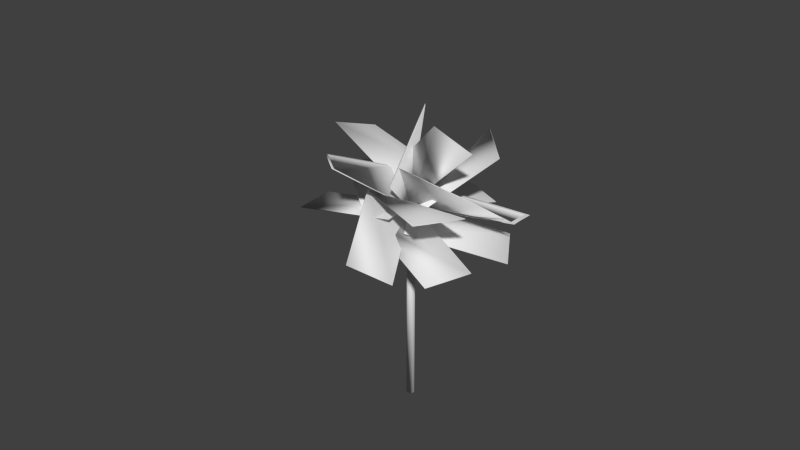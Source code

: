 # Source: Palma_Alta.blend  (saved by Blender 2.77.0; exported with 4.5.12 LTS)
import bpy
from mathutils import Matrix  # noqa: F401  (used for matrix-valued properties, if any)

bpy.ops.wm.read_factory_settings(use_empty=True)
scene = bpy.context.scene
scene.name = 'Scene'

# ---- collections
col_collection_1 = bpy.data.collections.new('Collection 1'); scene.collection.children.link(col_collection_1)

# ---- world
world_world = bpy.data.worlds.new('World'); scene.world = world_world
world_world.color = (0.05088, 0.05088, 0.05088)
world_world.use_sun_shadow = False
world_world.sun_shadow_jitter_overblur = 0.0
world_world.cycles.sampling_method = 'NONE'
world_world.cycles.sample_map_resolution = 256

# ---- meshes
me_cube_012 = bpy.data.meshes.new('Cube.012')
me_cube_012.from_pydata([(0.03246, -2.121, -44.87), (-0.0804, -0.1759, -18.47), (0.7282, 0.6955, -313.8), (0.9918, -0.987, -252.5), (0.04469, -2.121, -43.95), (-0.06817, -0.1753, -17.55), (0.7408, 0.7069, -313.6), (1.004, -0.9757, -252.3), (0.8044, -0.07493, -45.31), (-0.06124, 0.04991, -0.98), (-0.3628, -4.411, -117.8), (0.2771, -3.265, -175.7), (0.8007, -0.06088, -46.99), (-0.06489, 0.06396, -2.664), (-0.3707, -4.408, -119.5), (0.2692, -3.262, -177.3), (-0.04009, -1.995, -2.126), (-0.04009, 0.005152, -2.126), (2.171, -0.2362, -31.99), (1.743, -1.762, 27.98), (-0.04009, -1.995, -0.1264), (-0.04009, 0.005152, -0.1264), (2.177, -0.2278, -30.24), (1.749, -1.753, 29.74), (-0.6435, -1.206, -94.88), (-0.111, -0.09814, -14.93), (0.9426, -4.193, 63.25), (0.06448, -4.326, 24.56), (-0.6529, -1.208, -93.43), (-0.1205, -0.1001, -13.48), (0.9389, -4.2, 65.12), (0.06079, -4.333, 26.44), (0.3005, 0.9875, -83.61), (-0.1495, -0.08286, 8.41), (-1.074, -2.511, -236.6), (-0.8056, -0.6284, -259.1), (0.2907, 1.009, -83.52), (-0.1592, -0.06177, 8.498), (-1.087, -2.503, -236.7), (-0.8188, -0.6198, -259.2), (0.6416, -0.8338, -76.76), (-0.06598, -0.2201, -1.897), (-0.687, 2.49, -253.8), (0.2061, 2.051, -241.5), (0.6496, -0.8128, -75.93), (-0.05798, -0.1991, -1.069), (-0.6844, 2.519, -253.4), (0.2088, 2.08, -241.0), (0.7656, -0.5756, 27.85), (-0.1126, -0.2696, -6.101), (0.6412, 2.783, -231.5), (1.156, 2.512, -122.2), (0.7645, -0.555, 29.29), (-0.1137, -0.249, -4.664), (0.638, 2.811, -230.9), (1.153, 2.54, -121.6), (0.6249, -0.1928, 80.89), (-0.04928, -0.0734, -9.642), (-0.8173, -3.807, 89.16), (-0.1431, -3.927, 179.7), (0.6326, -0.208, 79.58), (-0.04156, -0.08864, -10.95), (-0.8096, -3.823, 87.86), (-0.1354, -3.942, 178.4), (0.6615, 0.9865, -0.9081), (-0.1063, -0.08448, -17.85), (0.3255, -2.393, 220.4), (1.093, -1.322, 237.3), (0.6685, 0.9668, -2.026), (-0.09934, -0.1041, -18.97), (0.3324, -2.412, 219.2), (1.1, -1.342, 236.2), (-0.8734, -1.317, -21.46), (-0.1866, -0.003246, -7.392), (-0.9005, 2.243, -232.5), (-1.708, 1.3, -221.8), (-0.8659, -1.332, -22.81), (-0.1792, -0.0184, -8.737), (-0.898, 2.229, -234.2), (-1.706, 1.285, -223.5), (-0.1296, -1.562, 41.13), (-0.1307, 0.1574, -27.1), (-2.034, -0.5292, -103.7), (-2.033, -2.249, -35.46), (-0.1254, -1.577, 39.5), (-0.1265, 0.1429, -28.74), (-2.03, -0.5437, -105.3), (-2.029, -2.263, -37.1), (0.6529, -1.021, 32.96), (-0.1034, -0.114, -12.92), (0.7584, 3.761, 29.05), (1.515, 2.853, 74.94), (0.6478, -1.02, 34.82), (-0.1085, -0.1131, -11.07), (0.7533, 3.761, 30.91), (1.51, 2.854, 76.79), (0.4032, -1.309, 66.36), (-0.08292, -0.01429, -7.019), (-1.573, -2.901, -25.88), (-1.087, -4.196, 47.5), (0.4088, -1.32, 64.69), (-0.07733, -0.02551, -8.686), (-1.568, -2.912, -27.54), (-1.082, -4.207, 45.83), (0.5762, 0.4251, 73.58), (-0.09546, -0.1772, -8.35), (0.02066, 4.194, -145.6), (0.2721, 4.031, -17.52), (0.5668, 0.4328, 74.95), (-0.1048, -0.1695, -6.981), (0.009345, 4.209, -145.1), (0.2608, 4.046, -16.97), (0.4032, 1.574, -12.29), (-0.07082, -0.1382, -7.754), (-1.552, 1.712, -158.9), (-1.078, 3.425, -163.4), (0.3973, 1.583, -10.58), (-0.07675, -0.1295, -6.047), (-1.558, 1.721, -157.1), (-1.084, 3.433, -161.7), (-2.373, 5.053, 394.6), (-0.1604, -0.1716, -11.66), (-2.374, 5.079, 392.9), (-0.1618, -0.1449, -13.35), (-2.373, 5.108, 391.4), (-0.1605, -0.1162, -14.86), (-2.369, 5.138, 390.1), (-0.1567, -0.0865, -16.13), (-2.363, 5.167, 389.1), (-0.1505, -0.057, -17.11), (-2.355, 5.195, 388.5), (-0.1422, -0.02882, -17.76), (-2.345, 5.221, 388.2), (-0.1319, -0.003034, -18.07), (-2.333, 5.244, 388.2), (-0.1203, 0.01936, -18.01), (-2.32, 5.262, 388.7), (-0.1076, 0.0375, -17.59), (-2.307, 5.275, 389.4), (-0.09434, 0.0507, -16.83), (-2.294, 5.283, 390.5), (-0.0811, 0.05844, -15.75), (-2.281, 5.285, 391.8), (-0.06837, 0.06043, -14.4), (-2.269, 5.281, 393.4), (-0.05661, 0.05659, -12.83), (-2.259, 5.271, 395.2), (-0.04629, 0.04707, -11.09), (-2.25, 5.256, 397.0), (-0.0378, 0.03224, -9.267), (-2.244, 5.237, 398.8), (-0.03147, 0.01266, -7.415), (-2.24, 5.213, 400.6), (-0.02755, -0.01091, -5.61), (-2.239, 5.187, 402.3), (-0.02617, -0.03757, -3.921), (-2.24, 5.158, 403.8), (-0.0274, -0.0663, -2.414), (-2.244, 5.128, 405.1), (-0.03119, -0.09598, -1.145), (-2.25, 5.099, 406.1), (-0.03739, -0.1255, -0.1648), (-2.258, 5.071, 406.7), (-0.04576, -0.1537, 0.4901), (-2.269, 5.045, 407.0), (-0.05599, -0.1794, 0.7942), (-2.28, 5.022, 407.0), (-0.06768, -0.2018, 0.7359), (-2.293, 5.004, 406.6), (-0.08037, -0.22, 0.3174), (-2.306, 4.991, 405.8), (-0.09359, -0.2332, -0.4452), (-2.319, 4.983, 404.7), (-0.1068, -0.2409, -1.523), (-2.332, 4.981, 403.4), (-0.1196, -0.2429, -2.873), (-2.344, 4.985, 401.8), (-0.1313, -0.2391, -4.446), (-2.354, 4.995, 400.1), (-0.1416, -0.2295, -6.179), (-2.363, 5.009, 398.2), (-0.1501, -0.2147, -8.007), (-2.369, 5.029, 396.4), (-0.1565, -0.1951, -9.859)], [], [(4, 5, 1, 0), (5, 6, 2, 1), (6, 7, 3, 2), (7, 4, 0, 3), (0, 1, 2, 3), (7, 6, 5, 4), (12, 13, 9, 8), (13, 14, 10, 9), (14, 15, 11, 10), (15, 12, 8, 11), (8, 9, 10, 11), (15, 14, 13, 12), (20, 21, 17, 16), (21, 22, 18, 17), (22, 23, 19, 18), (23, 20, 16, 19), (16, 17, 18, 19), (23, 22, 21, 20), (28, 29, 25, 24), (29, 30, 26, 25), (30, 31, 27, 26), (31, 28, 24, 27), (24, 25, 26, 27), (31, 30, 29, 28), (36, 37, 33, 32), (37, 38, 34, 33), (38, 39, 35, 34), (39, 36, 32, 35), (32, 33, 34, 35), (39, 38, 37, 36), (44, 45, 41, 40), (45, 46, 42, 41), (46, 47, 43, 42), (47, 44, 40, 43), (40, 41, 42, 43), (47, 46, 45, 44), (52, 53, 49, 48), (53, 54, 50, 49), (54, 55, 51, 50), (55, 52, 48, 51), (48, 49, 50, 51), (55, 54, 53, 52), (60, 61, 57, 56), (61, 62, 58, 57), (62, 63, 59, 58), (63, 60, 56, 59), (56, 57, 58, 59), (63, 62, 61, 60), (68, 69, 65, 64), (69, 70, 66, 65), (70, 71, 67, 66), (71, 68, 64, 67), (64, 65, 66, 67), (71, 70, 69, 68), (76, 77, 73, 72), (77, 78, 74, 73), (78, 79, 75, 74), (79, 76, 72, 75), (72, 73, 74, 75), (79, 78, 77, 76), (84, 85, 81, 80), (85, 86, 82, 81), (86, 87, 83, 82), (87, 84, 80, 83), (80, 81, 82, 83), (87, 86, 85, 84), (92, 93, 89, 88), (93, 94, 90, 89), (94, 95, 91, 90), (95, 92, 88, 91), (88, 89, 90, 91), (95, 94, 93, 92), (100, 101, 97, 96), (101, 102, 98, 97), (102, 103, 99, 98), (103, 100, 96, 99), (96, 97, 98, 99), (103, 102, 101, 100), (108, 109, 105, 104), (109, 110, 106, 105), (110, 111, 107, 106), (111, 108, 104, 107), (104, 105, 106, 107), (111, 110, 109, 108), (116, 117, 113, 112), (117, 118, 114, 113), (118, 119, 115, 114), (119, 116, 112, 115), (112, 113, 114, 115), (119, 118, 117, 116), (120, 121, 123, 122), (122, 123, 125, 124), (124, 125, 127, 126), (126, 127, 129, 128), (128, 129, 131, 130), (130, 131, 133, 132), (132, 133, 135, 134), (134, 135, 137, 136), (136, 137, 139, 138), (138, 139, 141, 140), (140, 141, 143, 142), (142, 143, 145, 144), (144, 145, 147, 146), (146, 147, 149, 148), (148, 149, 151, 150), (150, 151, 153, 152), (152, 153, 155, 154), (154, 155, 157, 156), (156, 157, 159, 158), (158, 159, 161, 160), (160, 161, 163, 162), (162, 163, 165, 164), (164, 165, 167, 166), (166, 167, 169, 168), (168, 169, 171, 170), (170, 171, 173, 172), (172, 173, 175, 174), (174, 175, 177, 176), (176, 177, 179, 178), (178, 179, 181, 180), (123, 121, 183, 181, 179, 177, 175, 173, 171, 169, 167, 165, 163, 161, 159, 157, 155, 153, 151, 149, 147, 145, 143, 141, 139, 137, 135, 133, 131, 129, 127, 125), (182, 183, 121, 120), (180, 181, 183, 182), (120, 122, 124, 126, 128, 130, 132, 134, 136, 138, 140, 142, 144, 146, 148, 150, 152, 154, 156, 158, 160, 162, 164, 166, 168, 170, 172, 174, 176, 178, 180, 182)])
me_cube_012.polygons.foreach_set('use_smooth', [True] * 124)
_uv = me_cube_012.uv_layers.new(name='UVMap')
_uv.uv.foreach_set('vector', [0.894, 0.0, 1.0, 0.0, 1.0, 0.09404, 0.894, 0.09404, 0.894, 0.009174, 1.0, 0.0, 1.0, 0.09633, 0.898, 0.09633, 0.9959, 0.04348, 0.9561, 0.04348, 0.9541, 9.998e-05, 0.9999, 9.998e-05, 0.868, 0.0, 1.0, 0.0, 1.0, 0.04358, 0.868, 0.04358, 0.0001, 0.9999, 9.998e-05, 9.998e-05, 0.9999, 9.998e-05, 0.9999, 0.9999, 0.9958, 0.9973, 0.9959, -0.0004703, 0.0001665, 0.002711, 5.194e-05, 0.9982, 0.894, 0.0, 1.0, 0.0, 1.0, 0.09404, 0.894, 0.09404, 0.894, 0.009174, 1.0, 0.0, 1.0, 0.09633, 0.898, 0.09633, 0.9959, 0.04348, 0.9561, 0.04348, 0.9541, 9.998e-05, 0.9999, 9.998e-05, 0.868, 0.0, 1.0, 0.0, 1.0, 0.04358, 0.868, 0.04358, 0.0001, 0.9999, 9.998e-05, 9.998e-05, 0.9999, 9.998e-05, 0.9999, 0.9999, 0.9958, 0.9973, 0.9959, -0.0004703, 0.0001665, 0.002711, 5.194e-05, 0.9982, 0.894, 0.0, 1.0, 0.0, 1.0, 0.09404, 0.894, 0.09404, 0.894, 0.009174, 1.0, 0.0, 1.0, 0.09633, 0.898, 0.09633, 0.9959, 0.04348, 0.9561, 0.04348, 0.9541, 9.998e-05, 0.9999, 9.998e-05, 0.868, 0.0, 1.0, 0.0, 1.0, 0.04358, 0.868, 0.04358, 0.0001, 0.9999, 9.998e-05, 9.998e-05, 0.9999, 9.998e-05, 0.9999, 0.9999, 0.9958, 0.9973, 0.9959, -0.0004703, 0.0001665, 0.002711, 5.194e-05, 0.9982, 0.894, 0.0, 1.0, 0.0, 1.0, 0.09404, 0.894, 0.09404, 0.894, 0.009174, 1.0, 0.0, 1.0, 0.09633, 0.898, 0.09633, 0.9959, 0.04348, 0.9561, 0.04348, 0.9541, 9.998e-05, 0.9999, 9.998e-05, 0.868, 0.0, 1.0, 0.0, 1.0, 0.04358, 0.868, 0.04358, 0.0001, 0.9999, 9.998e-05, 9.998e-05, 0.9999, 9.998e-05, 0.9999, 0.9999, 0.9958, 0.9973, 0.9959, -0.0004703, 0.0001665, 0.002711, 5.194e-05, 0.9982, 0.894, 0.0, 1.0, 0.0, 1.0, 0.09404, 0.894, 0.09404, 0.894, 0.009174, 1.0, 0.0, 1.0, 0.09633, 0.898, 0.09633, 0.9959, 0.04348, 0.9561, 0.04348, 0.9541, 9.998e-05, 0.9999, 9.998e-05, 0.868, 0.0, 1.0, 0.0, 1.0, 0.04358, 0.868, 0.04358, 0.0001, 0.9999, 9.998e-05, 9.998e-05, 0.9999, 9.998e-05, 0.9999, 0.9999, 0.9958, 0.9973, 0.9959, -0.0004703, 0.0001665, 0.002711, 5.194e-05, 0.9982, 0.894, 0.0, 1.0, 0.0, 1.0, 0.09404, 0.894, 0.09404, 0.894, 0.009174, 1.0, 0.0, 1.0, 0.09633, 0.898, 0.09633, 0.9959, 0.04348, 0.9561, 0.04348, 0.9541, 9.998e-05, 0.9999, 9.998e-05, 0.868, 0.0, 1.0, 0.0, 1.0, 0.04358, 0.868, 0.04358, 0.0001, 0.9999, 9.998e-05, 9.998e-05, 0.9999, 9.998e-05, 0.9999, 0.9999, 0.9958, 0.9973, 0.9959, -0.0004703, 0.0001665, 0.002711, 5.194e-05, 0.9982, 0.894, 0.0, 1.0, 0.0, 1.0, 0.09404, 0.894, 0.09404, 0.894, 0.009174, 1.0, 0.0, 1.0, 0.09633, 0.898, 0.09633, 0.9959, 0.04348, 0.9561, 0.04348, 0.9541, 9.998e-05, 0.9999, 9.998e-05, 0.868, 0.0, 1.0, 0.0, 1.0, 0.04358, 0.868, 0.04358, 0.0001, 0.9999, 9.998e-05, 9.998e-05, 0.9999, 9.998e-05, 0.9999, 0.9999, 0.9958, 0.9973, 0.9959, -0.0004703, 0.0001665, 0.002711, 5.194e-05, 0.9982, 0.894, 0.0, 1.0, 0.0, 1.0, 0.09404, 0.894, 0.09404, 0.894, 0.009174, 1.0, 0.0, 1.0, 0.09633, 0.898, 0.09633, 0.9959, 0.04348, 0.9561, 0.04348, 0.9541, 9.998e-05, 0.9999, 9.998e-05, 0.868, 0.0, 1.0, 0.0, 1.0, 0.04358, 0.868, 0.04358, 0.0001, 0.9999, 9.998e-05, 9.998e-05, 0.9999, 9.998e-05, 0.9999, 0.9999, 0.9958, 0.9973, 0.9959, -0.0004703, 0.0001665, 0.002711, 5.194e-05, 0.9982, 0.894, 0.0, 1.0, 0.0, 1.0, 0.09404, 0.894, 0.09404, 0.894, 0.009174, 1.0, 0.0, 1.0, 0.09633, 0.898, 0.09633, 0.9959, 0.04348, 0.9561, 0.04348, 0.9541, 9.998e-05, 0.9999, 9.998e-05, 0.868, 0.0, 1.0, 0.0, 1.0, 0.04358, 0.868, 0.04358, 0.0001, 0.9999, 9.998e-05, 9.998e-05, 0.9999, 9.998e-05, 0.9999, 0.9999, 0.9958, 0.9973, 0.9959, -0.0004703, 0.0001665, 0.002711, 5.194e-05, 0.9982, 0.894, 0.0, 1.0, 0.0, 1.0, 0.09404, 0.894, 0.09404, 0.894, 0.009174, 1.0, 0.0, 1.0, 0.09633, 0.898, 0.09633, 0.9959, 0.04348, 0.9561, 0.04348, 0.9541, 9.998e-05, 0.9999, 9.998e-05, 0.868, 0.0, 1.0, 0.0, 1.0, 0.04358, 0.868, 0.04358, 0.0001, 0.9999, 9.998e-05, 9.998e-05, 0.9999, 9.998e-05, 0.9999, 0.9999, 0.9958, 0.9973, 0.9959, -0.0004703, 0.0001665, 0.002711, 5.194e-05, 0.9982, 0.894, 0.0, 1.0, 0.0, 1.0, 0.09404, 0.894, 0.09404, 0.894, 0.009174, 1.0, 0.0, 1.0, 0.09633, 0.898, 0.09633, 0.9959, 0.04348, 0.9561, 0.04348, 0.9541, 9.998e-05, 0.9999, 9.998e-05, 0.868, 0.0, 1.0, 0.0, 1.0, 0.04358, 0.868, 0.04358, 0.0001, 0.9999, 9.998e-05, 9.998e-05, 0.9999, 9.998e-05, 0.9999, 0.9999, 0.9958, 0.9973, 0.9959, -0.0004703, 0.0001665, 0.002711, 5.194e-05, 0.9982, 0.894, 0.0, 1.0, 0.0, 1.0, 0.09404, 0.894, 0.09404, 0.894, 0.009174, 1.0, 0.0, 1.0, 0.09633, 0.898, 0.09633, 0.9959, 0.04348, 0.9561, 0.04348, 0.9541, 9.998e-05, 0.9999, 9.998e-05, 0.868, 0.0, 1.0, 0.0, 1.0, 0.04358, 0.868, 0.04358, 0.0001, 0.9999, 9.998e-05, 9.998e-05, 0.9999, 9.998e-05, 0.9999, 0.9999, 0.9958, 0.9973, 0.9959, -0.0004703, 0.0001665, 0.002711, 5.194e-05, 0.9982, 0.894, 0.0, 1.0, 0.0, 1.0, 0.09404, 0.894, 0.09404, 0.894, 0.009174, 1.0, 0.0, 1.0, 0.09633, 0.898, 0.09633, 0.9959, 0.04348, 0.9561, 0.04348, 0.9541, 9.998e-05, 0.9999, 9.998e-05, 0.868, 0.0, 1.0, 0.0, 1.0, 0.04358, 0.868, 0.04358, 0.0001, 0.9999, 9.998e-05, 9.998e-05, 0.9999, 9.998e-05, 0.9999, 0.9999, 0.9958, 0.9973, 0.9959, -0.0004703, 0.0001665, 0.002711, 5.194e-05, 0.9982, 0.894, 0.0, 1.0, 0.0, 1.0, 0.09404, 0.894, 0.09404, 0.894, 0.009174, 1.0, 0.0, 1.0, 0.09633, 0.898, 0.09633, 0.9959, 0.04348, 0.9561, 0.04348, 0.9541, 9.998e-05, 0.9999, 9.998e-05, 0.868, 0.0, 1.0, 0.0, 1.0, 0.04358, 0.868, 0.04358, 0.0001, 0.9999, 9.998e-05, 9.998e-05, 0.9999, 9.998e-05, 0.9999, 0.9999, 0.9958, 0.9973, 0.9959, -0.0004703, 0.0001665, 0.002711, 5.194e-05, 0.9982, 0.894, 0.0, 1.0, 0.0, 1.0, 0.09404, 0.894, 0.09404, 0.894, 0.009174, 1.0, 0.0, 1.0, 0.09633, 0.898, 0.09633, 0.9959, 0.04348, 0.9561, 0.04348, 0.9541, 9.998e-05, 0.9999, 9.998e-05, 0.868, 0.0, 1.0, 0.0, 1.0, 0.04358, 0.868, 0.04358, 0.0001, 0.9999, 9.998e-05, 9.998e-05, 0.9999, 9.998e-05, 0.9999, 0.9999, 0.9958, 0.9973, 0.9959, -0.0004703, 0.0001665, 0.002711, 5.194e-05, 0.9982, 0.6833, 0.1248, 0.6833, 0.8752, 0.6243, 0.8752, 0.6243, 0.1248, 0.6243, 0.1248, 0.6243, 0.8752, 0.5654, 0.8752, 0.5654, 0.1248, 0.5654, 0.1248, 0.5654, 0.8752, 0.5064, 0.8752, 0.5064, 0.1248, 0.5064, 0.1248, 0.5064, 0.8752, 0.4475, 0.8752, 0.4475, 0.1248, 0.4475, 0.1248, 0.4475, 0.8752, 0.3885, 0.8752, 0.3885, 0.1248, 0.3885, 0.1248, 0.3885, 0.8752, 0.3296, 0.8752, 0.3296, 0.1248, 0.3296, 0.1248, 0.3296, 0.8752, 0.2707, 0.8752, 0.2707, 0.1248, 0.2707, 0.1248, 0.2707, 0.8752, 0.2117, 0.8752, 0.2117, 0.1248, 0.772, 0.102, 0.772, 0.8912, 0.7116, 0.8912, 0.7116, 0.102, 0.7116, 0.102, 0.7116, 0.8912, 0.6511, 0.8912, 0.6511, 0.102, 0.6511, 0.102, 0.6511, 0.8912, 0.5907, 0.8912, 0.5907, 0.102, 0.5907, 0.102, 0.5907, 0.8912, 0.5302, 0.8912, 0.5302, 0.102, 0.5302, 0.102, 0.5302, 0.8912, 0.4698, 0.8912, 0.4698, 0.102, 0.4698, 0.102, 0.4698, 0.8912, 0.4093, 0.8912, 0.4093, 0.102, 0.4093, 0.102, 0.4093, 0.8912, 0.3489, 0.8912, 0.3489, 0.102, 0.3489, 0.102, 0.3489, 0.8912, 0.2884, 0.8912, 0.2884, 0.102, 0.2884, 0.102, 0.2884, 0.8912, 0.228, 0.8912, 0.228, 0.102, 0.0, 0.0, 1.0, 0.0, 1.0, 1.0, 0.0, 1.0, 0.0, 0.0, 1.0, 0.0, 1.0, 1.0, 0.0, 1.0, 0.0, 0.0, 1.0, 0.0, 1.0, 1.0, 0.0, 1.0, 0.7796, 0.2029, 0.7796, 0.7791, 0.7278, 0.7791, 0.7278, 0.2029, 0.7278, 0.2029, 0.7278, 0.7791, 0.6759, 0.7791, 0.6759, 0.2029, 0.6759, 0.2029, 0.6759, 0.7791, 0.6241, 0.7791, 0.6241, 0.2029, 0.6241, 0.2029, 0.6241, 0.7791, 0.5723, 0.7791, 0.5723, 0.2029, 0.5723, 0.2029, 0.5723, 0.7791, 0.5205, 0.7791, 0.5205, 0.2029, 0.5205, 0.2029, 0.5205, 0.7791, 0.4686, 0.7791, 0.4686, 0.2029, 0.4686, 0.2029, 0.4686, 0.7791, 0.4168, 0.7791, 0.4168, 0.2029, 0.4168, 0.2029, 0.4168, 0.7791, 0.365, 0.7791, 0.365, 0.2029, 0.365, 0.2029, 0.365, 0.7791, 0.3132, 0.7791, 0.3132, 0.2029, 0.3132, 0.2029, 0.3132, 0.7791, 0.2613, 0.7791, 0.2613, 0.2029, 0.5, 1.0, 0.5975, 0.9904, 0.6913, 0.9619, 0.7778, 0.9157, 0.8536, 0.8536, 0.9157, 0.7778, 0.9619, 0.6913, 0.9904, 0.5975, 1.0, 0.5, 0.9904, 0.4025, 0.9619, 0.3087, 0.9157, 0.2222, 0.8536, 0.1464, 0.7778, 0.08427, 0.6913, 0.03806, 0.5975, 0.009607, 0.5, 0.0, 0.4025, 0.009607, 0.3087, 0.03806, 0.2222, 0.08427, 0.1464, 0.1464, 0.08426, 0.2222, 0.03806, 0.3087, 0.009607, 0.4025, 0.0, 0.5, 0.009607, 0.5975, 0.03806, 0.6913, 0.08427, 0.7778, 0.1464, 0.8536, 0.2222, 0.9157, 0.3087, 0.9619, 0.4025, 0.9904, 0.2095, 0.2029, 0.2095, 0.7791, 0.1577, 0.7791, 0.1577, 0.2029, 0.2613, 0.2029, 0.2613, 0.7791, 0.2095, 0.7791, 0.2095, 0.2029, 0.5, 1.0, 0.5975, 0.9904, 0.6913, 0.9619, 0.7778, 0.9157, 0.8536, 0.8536, 0.9157, 0.7778, 0.9619, 0.6913, 0.9904, 0.5975, 1.0, 0.5, 0.9904, 0.4025, 0.9619, 0.3087, 0.9157, 0.2222, 0.8536, 0.1464, 0.7778, 0.08427, 0.6913, 0.03806, 0.5975, 0.009607, 0.5, 0.0, 0.4025, 0.009607, 0.3087, 0.03806, 0.2222, 0.08427, 0.1464, 0.1464, 0.08426, 0.2222, 0.03806, 0.3087, 0.009607, 0.4025, 0.0, 0.5, 0.009607, 0.5975, 0.03806, 0.6913, 0.08427, 0.7778, 0.1464, 0.8536, 0.2222, 0.9157, 0.3087, 0.9619, 0.4025, 0.9904])
me_cube_012.use_remesh_preserve_volume = False
me_cube_012.use_remesh_preserve_attributes = False
me_cube_012.use_mirror_vertex_groups = False
me_cube_012.update()

# ---- objects
ob_cube_012 = bpy.data.objects.new('Cube.012', me_cube_012)

# ---- transforms, parenting, visibility, modifiers, constraints
ob_cube_012.location = (-0.02373, -0.08882, 3.308)
ob_cube_012.rotation_euler = (-0.7098, -0.5406, 4.528)
ob_cube_012.scale = (0.768, 0.3531, -0.005285)
ob_cube_012.display_type = 'SOLID'
ob_cube_012.lineart.crease_threshold = 0.0
_m = ob_cube_012.modifiers.new('Curve', 'CURVE')

# ---- collection membership
col_collection_1.objects.link(ob_cube_012)

# ---- scene / render settings (as saved in the file)
scene.frame_start = 1; scene.frame_end = 250; scene.frame_set(0)
scene.render.engine = 'BLENDER_EEVEE_NEXT'
scene.render.resolution_percentage = 50
scene.render.dither_intensity = 0.0
scene.cycles.use_denoising = False
scene.cycles.samples = 10
scene.cycles.sampling_pattern = 'TABULATED_SOBOL'
scene.cycles.light_sampling_threshold = 0.0
scene.cycles.use_adaptive_sampling = False
scene.cycles.use_light_tree = False
scene.cycles.blur_glossy = 0.0
scene.cycles.pixel_filter_type = 'GAUSSIAN'
scene.cycles.sample_clamp_indirect = 0.0
scene.view_settings.view_transform = 'Standard'
bpy.context.view_layer.update()

# ---- added for rendering (the .blend has no active camera and no usable light): camera, sun
cam_auto = bpy.data.cameras.new('AutoCamera')
cam_auto.lens = 50.0
cam_auto.sensor_width = 36.0
cam_auto.clip_end = 1000.0
ob_auto_camera = bpy.data.objects.new('AutoCamera', cam_auto)
scene.collection.objects.link(ob_auto_camera)
ob_auto_camera.location = (9.19838, -11.2984, 10.4471)
ob_auto_camera.rotation_euler = (1.09748, -7.21219e-08, 0.694738)
scene.camera = ob_auto_camera
light_auto_sun = bpy.data.lights.new('AutoSun', 'SUN')
light_auto_sun.energy = 3.0
light_auto_sun.angle = 0.0523599
ob_auto_sun = bpy.data.objects.new('AutoSun', light_auto_sun)
scene.collection.objects.link(ob_auto_sun)
ob_auto_sun.rotation_euler = (0.872665, 0.174533, 0.523599)
bpy.context.view_layer.update()
